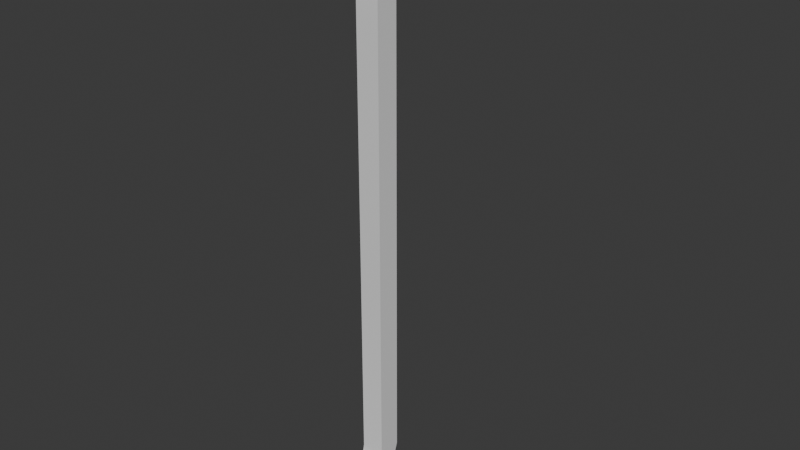# Source: Crowbar2.blend  (saved by Blender 4.0.36; exported with 4.5.12 LTS)
import bpy
from mathutils import Matrix  # noqa: F401  (used for matrix-valued properties, if any)

bpy.ops.wm.read_factory_settings(use_empty=True)
scene = bpy.context.scene
scene.name = 'Scene'

# ---- collections
col_collection = bpy.data.collections.new('Collection'); scene.collection.children.link(col_collection)

# ---- materials (node trees are filled in below, after node groups)
mat_material = bpy.data.materials.new('Material')
mat_material.alpha_threshold = 0.0
mat_material.use_transparent_shadow = False
mat_material.roughness = 0.5
mat_material.line_color = (0.0, 0.0, 0.0, 1.0)

# ---- node groups
ng_auto_smooth = bpy.data.node_groups.new('Auto Smooth', 'GeometryNodeTree')
_s = ng_auto_smooth.interface.new_socket(name='Geometry', in_out='OUTPUT', socket_type='NodeSocketGeometry')
_s = ng_auto_smooth.interface.new_socket(name='Geometry', in_out='INPUT', socket_type='NodeSocketGeometry')
_s = ng_auto_smooth.interface.new_socket(name='Angle', in_out='INPUT', socket_type='NodeSocketFloat')
_s.subtype = 'ANGLE'
_s.min_value = 0.0
_s.max_value = 3.142
ng_auto_smooth.is_modifier = True
_N = ng_auto_smooth.nodes; _L = ng_auto_smooth.links
n0 = _N.new('NodeGroupOutput'); n0.name = 'Group Output'; n0.location = (480, -100)
n1 = _N.new('NodeGroupInput'); n1.name = 'Group Input'; n1.location = (-420, -300)
n2 = _N.new('NodeGroupInput'); n2.name = 'Group Input.001'; n2.location = (-60, -100)
n3 = _N.new('GeometryNodeSetShadeSmooth'); n3.name = 'Set Shade Smooth'; n3.location = (120, -100)
n3.domain = 'EDGE'
n4 = _N.new('GeometryNodeSetShadeSmooth'); n4.name = 'Set Shade Smooth.001'; n4.location = (300, -100)
n5 = _N.new('GeometryNodeInputMeshEdgeAngle'); n5.name = 'Edge Angle'; n5.location = (-420, -220)
n6 = _N.new('GeometryNodeInputEdgeSmooth'); n6.name = 'Is Edge Smooth'; n6.location = (-60, -160)
n7 = _N.new('GeometryNodeInputShadeSmooth'); n7.name = 'Is Face Smooth'; n7.location = (-240, -340)
n8 = _N.new('FunctionNodeBooleanMath'); n8.name = 'Boolean Math'; n8.location = (-60, -220)
n9 = _N.new('FunctionNodeCompare'); n9.name = 'Compare'; n9.location = (-240, -180)
n9.operation = 'LESS_EQUAL'
_L.new(n5.outputs[0], n9.inputs[0])
_L.new(n4.outputs[0], n0.inputs[0])
_L.new(n1.outputs[1], n9.inputs[1])
_L.new(n9.outputs[0], n8.inputs[0])
_L.new(n7.outputs[0], n8.inputs[1])
_L.new(n2.outputs[0], n3.inputs[0])
_L.new(n6.outputs[0], n3.inputs[1])
_L.new(n3.outputs[0], n4.inputs[0])
_L.new(n8.outputs[0], n3.inputs[2])
n0.is_active_output = True

# ---- material node trees
mat_material.use_nodes = True; mat_material.node_tree.nodes.clear()
_N = mat_material.node_tree.nodes; _L = mat_material.node_tree.links
n0 = _N.new('ShaderNodeOutputMaterial'); n0.name = 'Material Output'; n0.location = (300, 300)
n1 = _N.new('ShaderNodeBsdfPrincipled'); n1.name = 'Principled BSDF'; n1.location = (10, 300)
n1.inputs[3].default_value = 1.45
_L.new(n1.outputs[0], n0.inputs[0])
n0.is_active_output = True

# ---- world
world_world = bpy.data.worlds.new('World'); scene.world = world_world
world_world.use_nodes = True; world_world.node_tree.nodes.clear()
_N = world_world.node_tree.nodes; _L = world_world.node_tree.links
n0 = _N.new('ShaderNodeOutputWorld'); n0.name = 'World Output'; n0.location = (300, 300)
n1 = _N.new('ShaderNodeBackground'); n1.name = 'Background'; n1.location = (10, 300)
n1.inputs[0].default_value = (0.05088, 0.05088, 0.05088, 1.0)
_L.new(n1.outputs[0], n0.inputs[0])
n0.is_active_output = True
world_world.color = (0.05088, 0.05088, 0.05088)
world_world.use_sun_shadow = False
world_world.sun_shadow_jitter_overblur = 0.0

# ---- meshes
me_cube = bpy.data.meshes.new('Cube')
me_cube.from_pydata([(0.324, 0.351, -1.268), (0.324, 0.351, -6.442), (0.324, -0.297, -1.268), (0.324, -0.297, -6.442), (-0.324, 0.351, -1.268), (-0.324, 0.351, -6.442), (-0.324, -0.297, -1.268), (-0.324, -0.297, -6.442), (0.324, -0.297, 5.74), (-0.324, -0.297, 5.74), (0.324, 0.351, 5.74), (-0.324, 0.351, 5.74), (0.324, -0.297, 6.666), (-0.324, -0.297, 6.666), (0.324, 0.351, 6.666), (-0.324, 0.351, 6.666), (0.324, -0.2464, 7.235), (-0.324, -0.2464, 7.235), (0.324, 0.382, 7.077), (-0.324, 0.382, 7.077), (0.324, -0.007308, 7.836), (-0.324, -0.007308, 7.836), (0.324, 0.5306, 7.474), (-0.324, 0.5306, 7.474), (0.324, 0.5951, 8.354), (-0.324, 0.5951, 8.354), (0.324, 0.8264, 7.749), (-0.324, 0.8264, 7.749), (0.324, 1.544, 8.45), (-0.324, 1.544, 8.45), (0.324, 1.485, 7.804), (-0.324, 1.485, 7.804), (0.324, 2.197, 8.169), (-0.324, 2.197, 8.169), (0.324, 1.787, 7.667), (-0.324, 1.787, 7.667), (0.108, 2.362, 7.354), (-0.108, 2.362, 7.354), (-0.108, 2.635, 7.709), (0.108, 2.635, 7.709), (0.108, 1.787, 7.667), (-0.108, 1.787, 7.667), (-0.108, 2.197, 8.169), (0.108, 2.197, 8.169), (0.324, 2.197, 8.169), (-0.324, 2.197, 8.169), (0.324, 1.787, 7.667), (-0.324, 1.787, 7.667), (0.324, 2.635, 7.709), (-0.324, 2.635, 7.709), (0.324, 2.362, 7.354), (-0.324, 2.362, 7.354), (0.4341, 2.961, 7.403), (-0.4341, 2.961, 7.403), (0.4341, 2.579, 7.241), (-0.4341, 2.579, 7.241), (0.0804, 2.961, 7.403), (-0.0804, 2.961, 7.403), (-0.0804, 2.579, 7.241), (0.0804, 2.579, 7.241), (-0.3255, 2.956, 7.001), (-0.06027, 2.956, 7.001), (0.3255, 3.203, 7.079), (0.06027, 3.203, 7.079), (-0.06027, 3.203, 7.079), (-0.3255, 3.203, 7.079), (0.3255, 2.956, 7.001), (0.06027, 2.956, 7.001), (-0.2017, 3.305, 6.625), (-0.03735, 3.305, 6.625), (0.2017, 3.385, 6.674), (0.03735, 3.385, 6.674), (-0.03735, 3.385, 6.674), (-0.2017, 3.385, 6.674), (0.2017, 3.305, 6.625), (0.03735, 3.305, 6.625), (-0.324, 0.1247, -7.128), (-0.324, -0.3429, -6.679), (0.324, 0.1247, -7.128), (0.324, -0.3429, -6.679), (-0.324, -0.488, -7.65), (-0.324, -0.7302, -7.286), (0.324, -0.488, -7.65), (0.324, -0.7302, -7.286), (-0.4525, -0.7648, -7.904), (-0.4525, -1.072, -7.639), (0.4525, -0.7648, -7.904), (0.4525, -1.072, -7.639), (-0.4525, -1.64, -8.359), (-0.4525, -1.635, -8.196), (0.4525, -1.64, -8.359), (0.4525, -1.635, -8.196)], [], [(6, 2, 8, 9), (3, 2, 6, 7), (7, 6, 4, 5), (5, 1, 78, 76), (1, 0, 2, 3), (5, 4, 0, 1), (10, 11, 15, 14), (4, 6, 9, 11), (2, 0, 10, 8), (0, 4, 11, 10), (15, 13, 17, 19), (8, 10, 14, 12), (11, 9, 13, 15), (9, 8, 12, 13), (17, 16, 20, 21), (13, 12, 16, 17), (14, 15, 19, 18), (12, 14, 18, 16), (22, 23, 27, 26), (18, 19, 23, 22), (16, 18, 22, 20), (19, 17, 21, 23), (27, 25, 29, 31), (20, 22, 26, 24), (23, 21, 25, 27), (21, 20, 24, 25), (30, 31, 35, 34), (25, 24, 28, 29), (26, 27, 31, 30), (24, 26, 30, 28), (45, 42, 38, 49), (28, 30, 34, 32), (31, 29, 33, 35), (29, 28, 32, 33), (40, 41, 37, 36), (46, 40, 36, 50), (59, 58, 57, 56), (53, 57, 64, 65), (38, 39, 56, 57), (49, 38, 57, 53), (36, 37, 58, 59), (50, 36, 59, 54), (44, 46, 50, 48), (51, 49, 53, 55), (47, 45, 49, 51), (43, 44, 48, 39), (41, 47, 51, 37), (55, 53, 65, 60), (39, 48, 52, 56), (37, 51, 55, 58), (48, 50, 54, 52), (42, 43, 39, 38), (67, 63, 71, 75), (63, 62, 70, 71), (57, 58, 61, 64), (54, 59, 67, 66), (56, 52, 62, 63), (52, 54, 66, 62), (58, 55, 60, 61), (59, 56, 63, 67), (74, 75, 71, 70), (69, 68, 73, 72), (60, 65, 73, 68), (65, 64, 72, 73), (61, 60, 68, 69), (64, 61, 69, 72), (66, 67, 75, 74), (62, 66, 74, 70), (79, 77, 81, 83), (3, 7, 77, 79), (7, 5, 76, 77), (1, 3, 79, 78), (82, 83, 87, 86), (77, 76, 80, 81), (78, 79, 83, 82), (76, 78, 82, 80), (84, 86, 90, 88), (80, 82, 86, 84), (83, 81, 85, 87), (81, 80, 84, 85), (88, 90, 91, 89), (87, 85, 89, 91), (85, 84, 88, 89), (86, 87, 91, 90)])
me_cube.polygons.foreach_set('use_smooth', [True] * 84)
_uv = me_cube.uv_layers.new(name='UVMap')
_uv.uv.foreach_set('vector', [0.3305, 0.5643, 0.2928, 0.5643, 0.2928, 0.1617, 0.3305, 0.1617, 0.2928, 0.8617, 0.2928, 0.5643, 0.3305, 0.5643, 0.3305, 0.8617, 0.2411, 0.8762, 0.2034, 0.5776, 0.2408, 0.5729, 0.2785, 0.8715, 0.3448, 0.8127, 0.3825, 0.8127, 0.3825, 0.8525, 0.3448, 0.8525, 0.003398, 0.8715, 0.04112, 0.5729, 0.07851, 0.5776, 0.04079, 0.8762, 0.3448, 0.8127, 0.3448, 0.5117, 0.3825, 0.5117, 0.3825, 0.8127, 0.3825, 0.1041, 0.3448, 0.1041, 0.3448, 0.05032, 0.3825, 0.05032, 0.2408, 0.5729, 0.2034, 0.5776, 0.1523, 0.1732, 0.1897, 0.1684, 0.07851, 0.5776, 0.04112, 0.5729, 0.0922, 0.1684, 0.1296, 0.1732, 0.3825, 0.5117, 0.3448, 0.5117, 0.3448, 0.1041, 0.3825, 0.1041, 0.183, 0.115, 0.1456, 0.1198, 0.1444, 0.08656, 0.1818, 0.09111, 0.1296, 0.1732, 0.0922, 0.1684, 0.09895, 0.115, 0.1363, 0.1198, 0.1897, 0.1684, 0.1523, 0.1732, 0.1456, 0.1198, 0.183, 0.115, 0.3305, 0.1617, 0.2928, 0.1617, 0.2928, 0.1085, 0.3305, 0.1085, 0.3305, 0.07535, 0.2928, 0.07535, 0.2928, 0.03866, 0.3305, 0.03866, 0.3305, 0.1085, 0.2928, 0.1085, 0.2928, 0.07535, 0.3305, 0.07535, 0.3825, 0.05032, 0.3448, 0.05032, 0.3448, 0.02644, 0.3825, 0.02644, 0.1363, 0.1198, 0.09895, 0.115, 0.1002, 0.09111, 0.1376, 0.08656, 0.4714, 0.1751, 0.4337, 0.1751, 0.4337, 0.1576, 0.4714, 0.1576, 0.3825, 0.02644, 0.3448, 0.02644, 0.3448, 0.003398, 0.3825, 0.003398, 0.1376, 0.08656, 0.1002, 0.09111, 0.09447, 0.06707, 0.1281, 0.05014, 0.1818, 0.09111, 0.1444, 0.08656, 0.1538, 0.05014, 0.1875, 0.06707, 0.2025, 0.04906, 0.1848, 0.01581, 0.2388, 0.003398, 0.2401, 0.04107, 0.1281, 0.05014, 0.09447, 0.06707, 0.07941, 0.04906, 0.09717, 0.01581, 0.1875, 0.06707, 0.1538, 0.05014, 0.1848, 0.01581, 0.2025, 0.04906, 0.3305, 0.03866, 0.2928, 0.03866, 0.2928, 0.003398, 0.3305, 0.003398, 0.4714, 0.1192, 0.4337, 0.1192, 0.4337, 0.1019, 0.4714, 0.1019, 0.3893, 0.3452, 0.427, 0.3452, 0.427, 0.3989, 0.3893, 0.3989, 0.4714, 0.1576, 0.4337, 0.1576, 0.4337, 0.1192, 0.4714, 0.1192, 0.09717, 0.01581, 0.07941, 0.04906, 0.04178, 0.04107, 0.04312, 0.003398, 0.4551, 0.2342, 0.4677, 0.2342, 0.4677, 0.2634, 0.4551, 0.2634, 0.04312, 0.003398, 0.04178, 0.04107, 0.0234, 0.04679, 0.003398, 0.01484, 0.2401, 0.04107, 0.2388, 0.003398, 0.2785, 0.01484, 0.2585, 0.04679, 0.3893, 0.3989, 0.427, 0.3989, 0.427, 0.4389, 0.3893, 0.4389, 0.4653, 0.09505, 0.4527, 0.09505, 0.4527, 0.06203, 0.4653, 0.06203, 0.4778, 0.09505, 0.4653, 0.09505, 0.4653, 0.06203, 0.4778, 0.06203, 0.4637, 0.04953, 0.4543, 0.04953, 0.4543, 0.02711, 0.4637, 0.02711, 0.4337, 0.1819, 0.4543, 0.1832, 0.4543, 0.2023, 0.4389, 0.2013, 0.4677, 0.2634, 0.4802, 0.2634, 0.4786, 0.2849, 0.4693, 0.2849, 0.4551, 0.2634, 0.4677, 0.2634, 0.4693, 0.2849, 0.4487, 0.2849, 0.4653, 0.06203, 0.4527, 0.06203, 0.4543, 0.04953, 0.4637, 0.04953, 0.4778, 0.06203, 0.4653, 0.06203, 0.4637, 0.04953, 0.4842, 0.04953, 0.3893, 0.003398, 0.427, 0.003398, 0.4199, 0.04082, 0.3938, 0.04006, 0.3963, 0.1562, 0.4224, 0.1554, 0.4205, 0.1814, 0.3992, 0.1701, 0.3893, 0.1188, 0.427, 0.1188, 0.4224, 0.1554, 0.3963, 0.1562, 0.4802, 0.2342, 0.4928, 0.2342, 0.4928, 0.2634, 0.4802, 0.2634, 0.4527, 0.09505, 0.4402, 0.09505, 0.4402, 0.06203, 0.4527, 0.06203, 0.3992, 0.1701, 0.4205, 0.1814, 0.4149, 0.2043, 0.4023, 0.196, 0.4802, 0.2634, 0.4928, 0.2634, 0.4992, 0.2849, 0.4786, 0.2849, 0.4527, 0.06203, 0.4402, 0.06203, 0.4337, 0.04953, 0.4543, 0.04953, 0.3938, 0.04006, 0.4199, 0.04082, 0.4171, 0.05474, 0.3957, 0.06597, 0.4677, 0.2342, 0.4802, 0.2342, 0.4802, 0.2634, 0.4677, 0.2634, 0.4373, 0.3709, 0.45, 0.379, 0.4389, 0.4023, 0.4337, 0.4006, 0.4487, 0.312, 0.4641, 0.3111, 0.4584, 0.3351, 0.4488, 0.3357, 0.4337, 0.4199, 0.4553, 0.4091, 0.4518, 0.4348, 0.439, 0.4428, 0.4842, 0.04953, 0.4637, 0.04953, 0.4625, 0.02792, 0.4779, 0.02792, 0.4487, 0.293, 0.4692, 0.2917, 0.4641, 0.3111, 0.4487, 0.312, 0.3957, 0.06597, 0.4171, 0.05474, 0.4139, 0.08058, 0.4013, 0.08887, 0.4543, 0.04953, 0.4337, 0.04953, 0.4401, 0.02792, 0.4555, 0.02792, 0.4337, 0.3452, 0.4553, 0.356, 0.45, 0.379, 0.4373, 0.3709, 0.4707, 0.008119, 0.4612, 0.008119, 0.4612, 0.003398, 0.4707, 0.003398, 0.4568, 0.008119, 0.4473, 0.008119, 0.4473, 0.003398, 0.4568, 0.003398, 0.4023, 0.196, 0.4149, 0.2043, 0.4034, 0.2274, 0.3982, 0.2256, 0.4389, 0.2013, 0.4543, 0.2023, 0.4542, 0.2259, 0.4446, 0.2253, 0.4555, 0.02792, 0.4401, 0.02792, 0.4473, 0.008119, 0.4568, 0.008119, 0.439, 0.4428, 0.4518, 0.4348, 0.4553, 0.4644, 0.4501, 0.4661, 0.4779, 0.02792, 0.4625, 0.02792, 0.4612, 0.008119, 0.4707, 0.008119, 0.4013, 0.08887, 0.4139, 0.08058, 0.418, 0.1102, 0.4128, 0.112, 0.2928, 0.8757, 0.3305, 0.8757, 0.3305, 0.9141, 0.2928, 0.9141, 0.2928, 0.8617, 0.3305, 0.8617, 0.3305, 0.8757, 0.2928, 0.8757, 0.2411, 0.8762, 0.2785, 0.8715, 0.2705, 0.9127, 0.2402, 0.8902, 0.003398, 0.8715, 0.04079, 0.8762, 0.04171, 0.8902, 0.01146, 0.9127, 0.04301, 0.9473, 0.05964, 0.9281, 0.07688, 0.9509, 0.0572, 0.964, 0.2402, 0.8902, 0.2705, 0.9127, 0.2389, 0.9473, 0.2223, 0.9281, 0.01146, 0.9127, 0.04171, 0.8902, 0.05964, 0.9281, 0.04301, 0.9473, 0.3967, 0.2342, 0.4344, 0.2342, 0.4344, 0.2705, 0.3967, 0.2705, 0.3893, 0.2869, 0.4419, 0.2869, 0.4419, 0.3384, 0.3893, 0.3384, 0.3967, 0.2705, 0.4344, 0.2705, 0.4419, 0.2869, 0.3893, 0.2869, 0.2928, 0.9141, 0.3305, 0.9141, 0.338, 0.9374, 0.2853, 0.9374, 0.2223, 0.9281, 0.2389, 0.9473, 0.2247, 0.964, 0.205, 0.9509, 0.338, 0.9839, 0.2853, 0.9839, 0.2853, 0.9745, 0.338, 0.9745, 0.2853, 0.9374, 0.338, 0.9374, 0.338, 0.9745, 0.2853, 0.9745, 0.205, 0.9509, 0.2247, 0.964, 0.1775, 0.9966, 0.1767, 0.9872, 0.0572, 0.964, 0.07688, 0.9509, 0.1053, 0.9872, 0.1044, 0.9966])
me_cube.materials.append(mat_material)
me_cube.use_mirror_vertex_groups = False
me_cube.update()

# ---- objects
ob_cube = bpy.data.objects.new('Cube', me_cube)

# ---- transforms, parenting, visibility, modifiers, constraints
ob_cube.location = (0.0, 0.0, 0.0)
ob_cube.lock_rotations_4d = False
ob_cube.empty_display_type = 'ARROWS'
ob_cube.lineart.crease_threshold = 0.0
_m = ob_cube.modifiers.new('Auto Smooth', 'NODES')
_m.node_group = ng_auto_smooth
_gi = [s.identifier for s in ng_auto_smooth.interface.items_tree if s.item_type == 'SOCKET' and s.in_out == 'INPUT']
_m[_gi[1]] = 0.5236  # Angle

# ---- collection membership
col_collection.objects.link(ob_cube)

# ---- scene / render settings (as saved in the file)
scene.frame_start = 1; scene.frame_end = 250; scene.frame_set(1)
scene.render.engine = 'BLENDER_EEVEE_NEXT'
scene.cycles.sampling_pattern = 'TABULATED_SOBOL'
bpy.context.view_layer.update()

# ---- added for rendering (the .blend has no active camera and no usable light): camera, sun
cam_auto = bpy.data.cameras.new('AutoCamera')
cam_auto.lens = 50.0
cam_auto.sensor_width = 36.0
cam_auto.clip_end = 1000.0
ob_auto_camera = bpy.data.objects.new('AutoCamera', cam_auto)
scene.collection.objects.link(ob_auto_camera)
ob_auto_camera.location = (16.2533, -18.6314, 13.0481)
ob_auto_camera.rotation_euler = (1.09748, -7.21219e-08, 0.694738)
scene.camera = ob_auto_camera
light_auto_sun = bpy.data.lights.new('AutoSun', 'SUN')
light_auto_sun.energy = 3.0
light_auto_sun.angle = 0.0523599
ob_auto_sun = bpy.data.objects.new('AutoSun', light_auto_sun)
scene.collection.objects.link(ob_auto_sun)
ob_auto_sun.rotation_euler = (0.872665, 0.174533, 0.523599)
bpy.context.view_layer.update()
